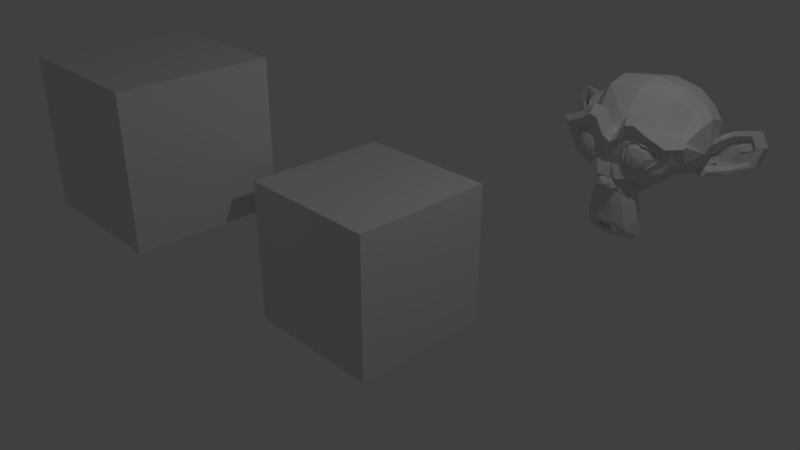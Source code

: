 # Source: MouseSensor.blend  (saved by Blender 2.79.1; exported with 4.5.12 LTS)
import bpy
from mathutils import Matrix  # noqa: F401  (used for matrix-valued properties, if any)

bpy.ops.wm.read_factory_settings(use_empty=True)
scene = bpy.context.scene
scene.name = 'Scene'

# ---- collections
col_collection_1 = bpy.data.collections.new('Collection 1'); scene.collection.children.link(col_collection_1)

# ---- materials (node trees are filled in below, after node groups)
mat_material = bpy.data.materials.new('Material')
mat_material.alpha_threshold = 0.0
mat_material.use_transparent_shadow = False
mat_material.roughness = 0.5
mat_material.line_color = (0.0, 0.0, 0.0, 1.0)

# ---- material node trees

# ---- world
world_world = bpy.data.worlds.new('World'); scene.world = world_world
world_world.color = (0.05088, 0.05088, 0.05088)
world_world.use_sun_shadow = False
world_world.sun_shadow_jitter_overblur = 0.0
world_world.cycles.sampling_method = 'MANUAL'

# ---- cameras
cam_camera = bpy.data.cameras.new('Camera')
cam_camera.clip_end = 100.0
cam_camera.lens = 35.0
cam_camera.sensor_width = 32.0
cam_camera.sensor_height = 18.0
cam_camera.ortho_scale = 7.314
cam_camera.dof.focus_distance = 0.0
cam_camera.dof.aperture_fstop = 128.0

# ---- lights
light_lamp = bpy.data.lights.new('Lamp', 'POINT')
light_lamp.transmission_factor = 0.0
light_lamp.cutoff_distance = 30.0
light_lamp.energy = 100.0
light_lamp.shadow_buffer_clip_start = 1.001
light_lamp.shadow_soft_size = 0.1
light_lamp.shadow_maximum_resolution = 0.006
light_lamp.use_absolute_resolution = True

# ---- meshes
me_suzanne = bpy.data.meshes.new('Suzanne')
me_suzanne.from_pydata([(0.4375, -0.7656, 0.1641), (-0.4375, -0.7656, 0.1641), (0.5, -0.6875, 0.09375), (-0.5, -0.6875, 0.09375), (0.5469, -0.5781, 0.05469), (-0.5469, -0.5781, 0.05469), (0.3516, -0.6172, -0.02344), (-0.3516, -0.6172, -0.02344), (0.3516, -0.7188, 0.03125), (-0.3516, -0.7188, 0.03125), (0.3516, -0.7812, 0.1328), (-0.3516, -0.7812, 0.1328), (0.2734, -0.7969, 0.1641), (-0.2734, -0.7969, 0.1641), (0.2031, -0.7422, 0.09375), (-0.2031, -0.7422, 0.09375), (0.1562, -0.6484, 0.05469), (-0.1562, -0.6484, 0.05469), (0.07812, -0.6562, 0.2422), (-0.07812, -0.6562, 0.2422), (0.1406, -0.7422, 0.2422), (-0.1406, -0.7422, 0.2422), (0.2422, -0.7969, 0.2422), (-0.2422, -0.7969, 0.2422), (0.2734, -0.7969, 0.3281), (-0.2734, -0.7969, 0.3281), (0.2031, -0.7422, 0.3906), (-0.2031, -0.7422, 0.3906), (0.1562, -0.6484, 0.4375), (-0.1562, -0.6484, 0.4375), (0.3516, -0.6172, 0.5156), (-0.3516, -0.6172, 0.5156), (0.3516, -0.7188, 0.4531), (-0.3516, -0.7188, 0.4531), (0.3516, -0.7812, 0.3594), (-0.3516, -0.7812, 0.3594), (0.4375, -0.7656, 0.3281), (-0.4375, -0.7656, 0.3281), (0.5, -0.6875, 0.3906), (-0.5, -0.6875, 0.3906), (0.5469, -0.5781, 0.4375), (-0.5469, -0.5781, 0.4375), (0.625, -0.5625, 0.2422), (-0.625, -0.5625, 0.2422), (0.5625, -0.6719, 0.2422), (-0.5625, -0.6719, 0.2422), (0.4688, -0.7578, 0.2422), (-0.4688, -0.7578, 0.2422), (0.4766, -0.7734, 0.2422), (-0.4766, -0.7734, 0.2422), (0.4453, -0.7812, 0.3359), (-0.4453, -0.7812, 0.3359), (0.3516, -0.8047, 0.375), (-0.3516, -0.8047, 0.375), (0.2656, -0.8203, 0.3359), (-0.2656, -0.8203, 0.3359), (0.2266, -0.8203, 0.2422), (-0.2266, -0.8203, 0.2422), (0.2656, -0.8203, 0.1562), (-0.2656, -0.8203, 0.1562), (0.3516, -0.8281, 0.2422), (-0.3516, -0.8281, 0.2422), (0.3516, -0.8047, 0.1172), (-0.3516, -0.8047, 0.1172), (0.4453, -0.7812, 0.1562), (-0.4453, -0.7812, 0.1562), (0.0, -0.7422, 0.4297), (0.0, -0.8203, 0.3516), (0.0, -0.7344, -0.6797), (0.0, -0.7812, -0.3203), (0.0, -0.7969, -0.1875), (0.0, -0.7188, -0.7734), (0.0, -0.6016, 0.4062), (0.0, -0.5703, 0.5703), (0.0, 0.5469, 0.8984), (0.0, 0.8516, 0.5625), (0.0, 0.8281, 0.07031), (0.0, 0.3516, -0.3828), (0.2031, -0.5625, -0.1875), (-0.2031, -0.5625, -0.1875), (0.3125, -0.5703, -0.4375), (-0.3125, -0.5703, -0.4375), (0.3516, -0.5703, -0.6953), (-0.3516, -0.5703, -0.6953), (0.3672, -0.5312, -0.8906), (-0.3672, -0.5312, -0.8906), (0.3281, -0.5234, -0.9453), (-0.3281, -0.5234, -0.9453), (0.1797, -0.5547, -0.9688), (-0.1797, -0.5547, -0.9688), (0.0, -0.5781, -0.9844), (0.4375, -0.5312, -0.1406), (-0.4375, -0.5312, -0.1406), (0.6328, -0.5391, -0.03906), (-0.6328, -0.5391, -0.03906), (0.8281, -0.4453, 0.1484), (-0.8281, -0.4453, 0.1484), (0.8594, -0.5938, 0.4297), (-0.8594, -0.5938, 0.4297), (0.7109, -0.625, 0.4844), (-0.7109, -0.625, 0.4844), (0.4922, -0.6875, 0.6016), (-0.4922, -0.6875, 0.6016), (0.3203, -0.7344, 0.7578), (-0.3203, -0.7344, 0.7578), (0.1562, -0.7578, 0.7188), (-0.1562, -0.7578, 0.7188), (0.0625, -0.75, 0.4922), (-0.0625, -0.75, 0.4922), (0.1641, -0.7734, 0.4141), (-0.1641, -0.7734, 0.4141), (0.125, -0.7656, 0.3047), (-0.125, -0.7656, 0.3047), (0.2031, -0.7422, 0.09375), (-0.2031, -0.7422, 0.09375), (0.375, -0.7031, 0.01562), (-0.375, -0.7031, 0.01562), (0.4922, -0.6719, 0.0625), (-0.4922, -0.6719, 0.0625), (0.625, -0.6484, 0.1875), (-0.625, -0.6484, 0.1875), (0.6406, -0.6484, 0.2969), (-0.6406, -0.6484, 0.2969), (0.6016, -0.6641, 0.375), (-0.6016, -0.6641, 0.375), (0.4297, -0.7188, 0.4375), (-0.4297, -0.7188, 0.4375), (0.25, -0.7578, 0.4688), (-0.25, -0.7578, 0.4688), (0.0, -0.7344, -0.7656), (0.1094, -0.7344, -0.7188), (-0.1094, -0.7344, -0.7188), (0.1172, -0.7109, -0.8359), (-0.1172, -0.7109, -0.8359), (0.0625, -0.6953, -0.8828), (-0.0625, -0.6953, -0.8828), (0.0, -0.6875, -0.8906), (0.0, -0.75, -0.1953), (0.0, -0.7422, -0.1406), (0.1016, -0.7422, -0.1484), (-0.1016, -0.7422, -0.1484), (0.125, -0.75, -0.2266), (-0.125, -0.75, -0.2266), (0.08594, -0.7422, -0.2891), (-0.08594, -0.7422, -0.2891), (0.3984, -0.6719, -0.04688), (-0.3984, -0.6719, -0.04688), (0.6172, -0.625, 0.05469), (-0.6172, -0.625, 0.05469), (0.7266, -0.6016, 0.2031), (-0.7266, -0.6016, 0.2031), (0.7422, -0.6562, 0.375), (-0.7422, -0.6562, 0.375), (0.6875, -0.7266, 0.4141), (-0.6875, -0.7266, 0.4141), (0.4375, -0.7969, 0.5469), (-0.4375, -0.7969, 0.5469), (0.3125, -0.8359, 0.6406), (-0.3125, -0.8359, 0.6406), (0.2031, -0.8516, 0.6172), (-0.2031, -0.8516, 0.6172), (0.1016, -0.8438, 0.4297), (-0.1016, -0.8438, 0.4297), (0.125, -0.8125, -0.1016), (-0.125, -0.8125, -0.1016), (0.2109, -0.7109, -0.4453), (-0.2109, -0.7109, -0.4453), (0.25, -0.6875, -0.7031), (-0.25, -0.6875, -0.7031), (0.2656, -0.6641, -0.8203), (-0.2656, -0.6641, -0.8203), (0.2344, -0.6328, -0.9141), (-0.2344, -0.6328, -0.9141), (0.1641, -0.6328, -0.9297), (-0.1641, -0.6328, -0.9297), (0.0, -0.6406, -0.9453), (0.0, -0.7266, 0.04688), (0.0, -0.7656, 0.2109), (0.3281, -0.7422, 0.4766), (-0.3281, -0.7422, 0.4766), (0.1641, -0.75, 0.1406), (-0.1641, -0.75, 0.1406), (0.1328, -0.7578, 0.2109), (-0.1328, -0.7578, 0.2109), (0.1172, -0.7344, -0.6875), (-0.1172, -0.7344, -0.6875), (0.07812, -0.75, -0.4453), (-0.07812, -0.75, -0.4453), (0.0, -0.75, -0.4453), (0.0, -0.7422, -0.3281), (0.09375, -0.7812, -0.2734), (-0.09375, -0.7812, -0.2734), (0.1328, -0.7969, -0.2266), (-0.1328, -0.7969, -0.2266), (0.1094, -0.7812, -0.1328), (-0.1094, -0.7812, -0.1328), (0.03906, -0.7812, -0.125), (-0.03906, -0.7812, -0.125), (0.0, -0.8281, -0.2031), (0.04688, -0.8125, -0.1484), (-0.04688, -0.8125, -0.1484), (0.09375, -0.8125, -0.1562), (-0.09375, -0.8125, -0.1562), (0.1094, -0.8281, -0.2266), (-0.1094, -0.8281, -0.2266), (0.07812, -0.8047, -0.25), (-0.07812, -0.8047, -0.25), (0.0, -0.8047, -0.2891), (0.2578, -0.5547, -0.3125), (-0.2578, -0.5547, -0.3125), (0.1641, -0.7109, -0.2422), (-0.1641, -0.7109, -0.2422), (0.1797, -0.7109, -0.3125), (-0.1797, -0.7109, -0.3125), (0.2344, -0.5547, -0.25), (-0.2344, -0.5547, -0.25), (0.0, -0.6875, -0.875), (0.04688, -0.6875, -0.8672), (-0.04688, -0.6875, -0.8672), (0.09375, -0.7109, -0.8203), (-0.09375, -0.7109, -0.8203), (0.09375, -0.7266, -0.7422), (-0.09375, -0.7266, -0.7422), (0.0, -0.6562, -0.7812), (0.09375, -0.6641, -0.75), (-0.09375, -0.6641, -0.75), (0.09375, -0.6406, -0.8125), (-0.09375, -0.6406, -0.8125), (0.04688, -0.6328, -0.8516), (-0.04688, -0.6328, -0.8516), (0.0, -0.6328, -0.8594), (0.1719, -0.7812, 0.2188), (-0.1719, -0.7812, 0.2188), (0.1875, -0.7734, 0.1562), (-0.1875, -0.7734, 0.1562), (0.3359, -0.7578, 0.4297), (-0.3359, -0.7578, 0.4297), (0.2734, -0.7734, 0.4219), (-0.2734, -0.7734, 0.4219), (0.4219, -0.7734, 0.3984), (-0.4219, -0.7734, 0.3984), (0.5625, -0.6953, 0.3516), (-0.5625, -0.6953, 0.3516), (0.5859, -0.6875, 0.2891), (-0.5859, -0.6875, 0.2891), (0.5781, -0.6797, 0.1953), (-0.5781, -0.6797, 0.1953), (0.4766, -0.7188, 0.1016), (-0.4766, -0.7188, 0.1016), (0.375, -0.7422, 0.0625), (-0.375, -0.7422, 0.0625), (0.2266, -0.7812, 0.1094), (-0.2266, -0.7812, 0.1094), (0.1797, -0.7812, 0.2969), (-0.1797, -0.7812, 0.2969), (0.2109, -0.7812, 0.375), (-0.2109, -0.7812, 0.375), (0.2344, -0.7578, 0.3594), (-0.2344, -0.7578, 0.3594), (0.1953, -0.7578, 0.2969), (-0.1953, -0.7578, 0.2969), (0.2422, -0.7578, 0.125), (-0.2422, -0.7578, 0.125), (0.375, -0.7266, 0.08594), (-0.375, -0.7266, 0.08594), (0.4609, -0.7031, 0.1172), (-0.4609, -0.7031, 0.1172), (0.5469, -0.6719, 0.2109), (-0.5469, -0.6719, 0.2109), (0.5547, -0.6719, 0.2812), (-0.5547, -0.6719, 0.2812), (0.5312, -0.6797, 0.3359), (-0.5312, -0.6797, 0.3359), (0.4141, -0.75, 0.3906), (-0.4141, -0.75, 0.3906), (0.2812, -0.7656, 0.3984), (-0.2812, -0.7656, 0.3984), (0.3359, -0.75, 0.4062), (-0.3359, -0.75, 0.4062), (0.2031, -0.75, 0.1719), (-0.2031, -0.75, 0.1719), (0.1953, -0.75, 0.2266), (-0.1953, -0.75, 0.2266), (0.1094, -0.6094, 0.4609), (-0.1094, -0.6094, 0.4609), (0.1953, -0.6172, 0.6641), (-0.1953, -0.6172, 0.6641), (0.3359, -0.5938, 0.6875), (-0.3359, -0.5938, 0.6875), (0.4844, -0.5547, 0.5547), (-0.4844, -0.5547, 0.5547), (0.6797, -0.4922, 0.4531), (-0.6797, -0.4922, 0.4531), (0.7969, -0.4609, 0.4062), (-0.7969, -0.4609, 0.4062), (0.7734, -0.375, 0.1641), (-0.7734, -0.375, 0.1641), (0.6016, -0.4141, 0.0), (-0.6016, -0.4141, 0.0), (0.4375, -0.4688, -0.09375), (-0.4375, -0.4688, -0.09375), (0.0, -0.2891, 0.8984), (0.0, 0.07812, 0.9844), (0.0, 0.6719, -0.1953), (0.0, -0.1875, -0.4609), (0.0, -0.4609, -0.9766), (0.0, -0.3438, -0.8047), (0.0, -0.3203, -0.5703), (0.0, -0.2812, -0.4844), (0.8516, -0.05469, 0.2344), (-0.8516, -0.05469, 0.2344), (0.8594, 0.04688, 0.3203), (-0.8594, 0.04688, 0.3203), (0.7734, 0.4375, 0.2656), (-0.7734, 0.4375, 0.2656), (0.4609, 0.7031, 0.4375), (-0.4609, 0.7031, 0.4375), (0.7344, -0.07031, -0.04688), (-0.7344, -0.07031, -0.04688), (0.5938, 0.1641, -0.125), (-0.5938, 0.1641, -0.125), (0.6406, 0.4297, -0.007812), (-0.6406, 0.4297, -0.007812), (0.3359, 0.6641, 0.05469), (-0.3359, 0.6641, 0.05469), (0.2344, -0.4062, -0.3516), (-0.2344, -0.4062, -0.3516), (0.1797, -0.2578, -0.4141), (-0.1797, -0.2578, -0.4141), (0.2891, -0.3828, -0.7109), (-0.2891, -0.3828, -0.7109), (0.25, -0.3906, -0.5), (-0.25, -0.3906, -0.5), (0.3281, -0.3984, -0.9141), (-0.3281, -0.3984, -0.9141), (0.1406, -0.3672, -0.7578), (-0.1406, -0.3672, -0.7578), (0.125, -0.3594, -0.5391), (-0.125, -0.3594, -0.5391), (0.1641, -0.4375, -0.9453), (-0.1641, -0.4375, -0.9453), (0.2188, -0.4297, -0.2812), (-0.2188, -0.4297, -0.2812), (0.2109, -0.4688, -0.2266), (-0.2109, -0.4688, -0.2266), (0.2031, -0.5, -0.1719), (-0.2031, -0.5, -0.1719), (0.2109, -0.1641, -0.3906), (-0.2109, -0.1641, -0.3906), (0.2969, 0.2656, -0.3125), (-0.2969, 0.2656, -0.3125), (0.3438, 0.5391, -0.1484), (-0.3438, 0.5391, -0.1484), (0.4531, 0.3828, 0.8672), (-0.4531, 0.3828, 0.8672), (0.4531, 0.07031, 0.9297), (-0.4531, 0.07031, 0.9297), (0.4531, -0.2344, 0.8516), (-0.4531, -0.2344, 0.8516), (0.4609, -0.4297, 0.5234), (-0.4609, -0.4297, 0.5234), (0.7266, -0.3359, 0.4062), (-0.7266, -0.3359, 0.4062), (0.6328, -0.2812, 0.4531), (-0.6328, -0.2812, 0.4531), (0.6406, -0.05469, 0.7031), (-0.6406, -0.05469, 0.7031), (0.7969, -0.125, 0.5625), (-0.7969, -0.125, 0.5625), (0.7969, 0.1172, 0.6172), (-0.7969, 0.1172, 0.6172), (0.6406, 0.1953, 0.75), (-0.6406, 0.1953, 0.75), (0.6406, 0.4453, 0.6797), (-0.6406, 0.4453, 0.6797), (0.7969, 0.3594, 0.5391), (-0.7969, 0.3594, 0.5391), (0.6172, 0.5859, 0.3281), (-0.6172, 0.5859, 0.3281), (0.4844, 0.5469, 0.02344), (-0.4844, 0.5469, 0.02344), (0.8203, 0.2031, 0.3281), (-0.8203, 0.2031, 0.3281), (0.4062, -0.1484, -0.1719), (-0.4062, -0.1484, -0.1719), (0.4297, 0.2109, -0.1953), (-0.4297, 0.2109, -0.1953), (0.8906, 0.2344, 0.4062), (-0.8906, 0.2344, 0.4062), (0.7734, 0.125, -0.1406), (-0.7734, 0.125, -0.1406), (1.039, 0.3281, -0.1016), (-1.039, 0.3281, -0.1016), (1.281, 0.4297, 0.05469), (-1.281, 0.4297, 0.05469), (1.352, 0.4219, 0.3203), (-1.352, 0.4219, 0.3203), (1.234, 0.4219, 0.5078), (-1.234, 0.4219, 0.5078), (1.023, 0.3125, 0.4766), (-1.023, 0.3125, 0.4766), (1.016, 0.2891, 0.4141), (-1.016, 0.2891, 0.4141), (1.188, 0.3906, 0.4375), (-1.188, 0.3906, 0.4375), (1.266, 0.4062, 0.2891), (-1.266, 0.4062, 0.2891), (1.211, 0.4062, 0.07812), (-1.211, 0.4062, 0.07812), (1.031, 0.3047, -0.03906), (-1.031, 0.3047, -0.03906), (0.8281, 0.1328, -0.07031), (-0.8281, 0.1328, -0.07031), (0.9219, 0.2188, 0.3594), (-0.9219, 0.2188, 0.3594), (0.9453, 0.2891, 0.3047), (-0.9453, 0.2891, 0.3047), (0.8828, 0.2109, -0.02344), (-0.8828, 0.2109, -0.02344), (1.039, 0.3672, 0.0), (-1.039, 0.3672, 0.0), (1.188, 0.4453, 0.09375), (-1.188, 0.4453, 0.09375), (1.234, 0.4453, 0.25), (-1.234, 0.4453, 0.25), (1.172, 0.4375, 0.3594), (-1.172, 0.4375, 0.3594), (1.023, 0.3594, 0.3438), (-1.023, 0.3594, 0.3438), (0.8438, 0.2109, 0.2891), (-0.8438, 0.2109, 0.2891), (0.8359, 0.2734, 0.1719), (-0.8359, 0.2734, 0.1719), (0.7578, 0.2734, 0.09375), (-0.7578, 0.2734, 0.09375), (0.8203, 0.2734, 0.08594), (-0.8203, 0.2734, 0.08594), (0.8438, 0.2734, 0.01562), (-0.8438, 0.2734, 0.01562), (0.8125, 0.2734, -0.01562), (-0.8125, 0.2734, -0.01562), (0.7266, 0.07031, 0.0), (-0.7266, 0.07031, 0.0), (0.7188, 0.1719, -0.02344), (-0.7188, 0.1719, -0.02344), (0.7188, 0.1875, 0.03906), (-0.7188, 0.1875, 0.03906), (0.7969, 0.2109, 0.2031), (-0.7969, 0.2109, 0.2031), (0.8906, 0.2656, 0.2422), (-0.8906, 0.2656, 0.2422), (0.8906, 0.3203, 0.2344), (-0.8906, 0.3203, 0.2344), (0.8125, 0.3203, -0.01562), (-0.8125, 0.3203, -0.01562), (0.8516, 0.3203, 0.01562), (-0.8516, 0.3203, 0.01562), (0.8281, 0.3203, 0.07812), (-0.8281, 0.3203, 0.07812), (0.7656, 0.3203, 0.09375), (-0.7656, 0.3203, 0.09375), (0.8438, 0.3203, 0.1719), (-0.8438, 0.3203, 0.1719), (1.039, 0.4141, 0.3281), (-1.039, 0.4141, 0.3281), (1.188, 0.4844, 0.3438), (-1.188, 0.4844, 0.3438), (1.258, 0.4922, 0.2422), (-1.258, 0.4922, 0.2422), (1.211, 0.4844, 0.08594), (-1.211, 0.4844, 0.08594), (1.047, 0.4219, 0.0), (-1.047, 0.4219, 0.0), (0.8828, 0.2656, -0.01562), (-0.8828, 0.2656, -0.01562), (0.9531, 0.3438, 0.2891), (-0.9531, 0.3438, 0.2891), (0.8906, 0.3281, 0.1094), (-0.8906, 0.3281, 0.1094), (0.9375, 0.3359, 0.0625), (-0.9375, 0.3359, 0.0625), (1.0, 0.3672, 0.125), (-1.0, 0.3672, 0.125), (0.9609, 0.3516, 0.1719), (-0.9609, 0.3516, 0.1719), (1.016, 0.375, 0.2344), (-1.016, 0.375, 0.2344), (1.055, 0.3828, 0.1875), (-1.055, 0.3828, 0.1875), (1.109, 0.3906, 0.2109), (-1.109, 0.3906, 0.2109), (1.086, 0.3906, 0.2734), (-1.086, 0.3906, 0.2734), (1.023, 0.4844, 0.4375), (-1.023, 0.4844, 0.4375), (1.25, 0.5469, 0.4688), (-1.25, 0.5469, 0.4688), (1.367, 0.5, 0.2969), (-1.367, 0.5, 0.2969), (1.312, 0.5312, 0.05469), (-1.312, 0.5312, 0.05469), (1.039, 0.4922, -0.08594), (-1.039, 0.4922, -0.08594), (0.7891, 0.3281, -0.125), (-0.7891, 0.3281, -0.125), (0.8594, 0.3828, 0.3828), (-0.8594, 0.3828, 0.3828)], [], [(46, 0, 2, 44), (3, 1, 47, 45), (44, 2, 4, 42), (5, 3, 45, 43), (2, 8, 6, 4), (7, 9, 3, 5), (0, 10, 8, 2), (9, 11, 1, 3), (10, 12, 14, 8), (15, 13, 11, 9), (8, 14, 16, 6), (17, 15, 9, 7), (14, 20, 18, 16), (19, 21, 15, 17), (12, 22, 20, 14), (21, 23, 13, 15), (22, 24, 26, 20), (27, 25, 23, 21), (20, 26, 28, 18), (29, 27, 21, 19), (26, 32, 30, 28), (31, 33, 27, 29), (24, 34, 32, 26), (33, 35, 25, 27), (34, 36, 38, 32), (39, 37, 35, 33), (32, 38, 40, 30), (41, 39, 33, 31), (38, 44, 42, 40), (43, 45, 39, 41), (36, 46, 44, 38), (45, 47, 37, 39), (46, 36, 50, 48), (51, 37, 47, 49), (36, 34, 52, 50), (53, 35, 37, 51), (34, 24, 54, 52), (55, 25, 35, 53), (24, 22, 56, 54), (57, 23, 25, 55), (22, 12, 58, 56), (59, 13, 23, 57), (12, 10, 62, 58), (63, 11, 13, 59), (10, 0, 64, 62), (65, 1, 11, 63), (0, 46, 48, 64), (49, 47, 1, 65), (60, 64, 48), (49, 65, 61), (62, 64, 60), (61, 65, 63), (60, 58, 62), (63, 59, 61), (60, 56, 58), (59, 57, 61), (60, 54, 56), (57, 55, 61), (60, 52, 54), (55, 53, 61), (60, 50, 52), (53, 51, 61), (60, 48, 50), (51, 49, 61), (88, 173, 175, 90), (175, 174, 89, 90), (86, 171, 173, 88), (174, 172, 87, 89), (84, 169, 171, 86), (172, 170, 85, 87), (82, 167, 169, 84), (170, 168, 83, 85), (80, 165, 167, 82), (168, 166, 81, 83), (78, 91, 145, 163), (146, 92, 79, 164), (91, 93, 147, 145), (148, 94, 92, 146), (93, 95, 149, 147), (150, 96, 94, 148), (95, 97, 151, 149), (152, 98, 96, 150), (97, 99, 153, 151), (154, 100, 98, 152), (99, 101, 155, 153), (156, 102, 100, 154), (101, 103, 157, 155), (158, 104, 102, 156), (103, 105, 159, 157), (160, 106, 104, 158), (105, 107, 161, 159), (162, 108, 106, 160), (107, 66, 67, 161), (67, 66, 108, 162), (109, 127, 159, 161), (160, 128, 110, 162), (127, 178, 157, 159), (158, 179, 128, 160), (125, 155, 157, 178), (158, 156, 126, 179), (123, 153, 155, 125), (156, 154, 124, 126), (121, 151, 153, 123), (154, 152, 122, 124), (119, 149, 151, 121), (152, 150, 120, 122), (117, 147, 149, 119), (150, 148, 118, 120), (115, 145, 147, 117), (148, 146, 116, 118), (113, 163, 145, 115), (146, 164, 114, 116), (113, 180, 176, 163), (176, 181, 114, 164), (109, 161, 67, 111), (67, 162, 110, 112), (111, 67, 177, 182), (177, 67, 112, 183), (176, 180, 182, 177), (183, 181, 176, 177), (134, 136, 175, 173), (175, 136, 135, 174), (132, 134, 173, 171), (174, 135, 133, 172), (130, 132, 171, 169), (172, 133, 131, 170), (165, 186, 184, 167), (185, 187, 166, 168), (130, 169, 167, 184), (168, 170, 131, 185), (143, 189, 188, 186), (188, 189, 144, 187), (184, 186, 188, 68), (188, 187, 185, 68), (129, 130, 184, 68), (185, 131, 129, 68), (141, 192, 190, 143), (191, 193, 142, 144), (139, 194, 192, 141), (193, 195, 140, 142), (138, 196, 194, 139), (195, 197, 138, 140), (137, 70, 196, 138), (197, 70, 137, 138), (189, 143, 190, 69), (191, 144, 189, 69), (69, 190, 205, 207), (206, 191, 69, 207), (70, 198, 199, 196), (200, 198, 70, 197), (196, 199, 201, 194), (202, 200, 197, 195), (194, 201, 203, 192), (204, 202, 195, 193), (192, 203, 205, 190), (206, 204, 193, 191), (198, 203, 201, 199), (202, 204, 198, 200), (198, 207, 205, 203), (206, 207, 198, 204), (138, 139, 163, 176), (164, 140, 138, 176), (139, 141, 210, 163), (211, 142, 140, 164), (141, 143, 212, 210), (213, 144, 142, 211), (143, 186, 165, 212), (166, 187, 144, 213), (80, 208, 212, 165), (213, 209, 81, 166), (208, 214, 210, 212), (211, 215, 209, 213), (78, 163, 210, 214), (211, 164, 79, 215), (130, 129, 71, 221), (71, 129, 131, 222), (132, 130, 221, 219), (222, 131, 133, 220), (134, 132, 219, 217), (220, 133, 135, 218), (136, 134, 217, 216), (218, 135, 136, 216), (216, 217, 228, 230), (229, 218, 216, 230), (217, 219, 226, 228), (227, 220, 218, 229), (219, 221, 224, 226), (225, 222, 220, 227), (221, 71, 223, 224), (223, 71, 222, 225), (223, 230, 228, 224), (229, 230, 223, 225), (224, 228, 226), (227, 229, 225), (182, 180, 233, 231), (234, 181, 183, 232), (111, 182, 231, 253), (232, 183, 112, 254), (109, 111, 253, 255), (254, 112, 110, 256), (180, 113, 251, 233), (252, 114, 181, 234), (113, 115, 249, 251), (250, 116, 114, 252), (115, 117, 247, 249), (248, 118, 116, 250), (117, 119, 245, 247), (246, 120, 118, 248), (119, 121, 243, 245), (244, 122, 120, 246), (121, 123, 241, 243), (242, 124, 122, 244), (123, 125, 239, 241), (240, 126, 124, 242), (125, 178, 235, 239), (236, 179, 126, 240), (178, 127, 237, 235), (238, 128, 179, 236), (127, 109, 255, 237), (256, 110, 128, 238), (237, 255, 257, 275), (258, 256, 238, 276), (235, 237, 275, 277), (276, 238, 236, 278), (239, 235, 277, 273), (278, 236, 240, 274), (241, 239, 273, 271), (274, 240, 242, 272), (243, 241, 271, 269), (272, 242, 244, 270), (245, 243, 269, 267), (270, 244, 246, 268), (247, 245, 267, 265), (268, 246, 248, 266), (249, 247, 265, 263), (266, 248, 250, 264), (251, 249, 263, 261), (264, 250, 252, 262), (233, 251, 261, 279), (262, 252, 234, 280), (255, 253, 259, 257), (260, 254, 256, 258), (253, 231, 281, 259), (282, 232, 254, 260), (231, 233, 279, 281), (280, 234, 232, 282), (66, 107, 283, 72), (284, 108, 66, 72), (107, 105, 285, 283), (286, 106, 108, 284), (105, 103, 287, 285), (288, 104, 106, 286), (103, 101, 289, 287), (290, 102, 104, 288), (101, 99, 291, 289), (292, 100, 102, 290), (99, 97, 293, 291), (294, 98, 100, 292), (97, 95, 295, 293), (296, 96, 98, 294), (95, 93, 297, 295), (298, 94, 96, 296), (93, 91, 299, 297), (300, 92, 94, 298), (307, 308, 327, 337), (328, 308, 307, 338), (306, 307, 337, 335), (338, 307, 306, 336), (305, 306, 335, 339), (336, 306, 305, 340), (88, 90, 305, 339), (305, 90, 89, 340), (86, 88, 339, 333), (340, 89, 87, 334), (84, 86, 333, 329), (334, 87, 85, 330), (82, 84, 329, 331), (330, 85, 83, 332), (329, 335, 337, 331), (338, 336, 330, 332), (329, 333, 339, 335), (340, 334, 330, 336), (325, 331, 337, 327), (338, 332, 326, 328), (80, 82, 331, 325), (332, 83, 81, 326), (208, 341, 343, 214), (344, 342, 209, 215), (80, 325, 341, 208), (342, 326, 81, 209), (78, 214, 343, 345), (344, 215, 79, 346), (78, 345, 299, 91), (300, 346, 79, 92), (76, 323, 351, 303), (352, 324, 76, 303), (303, 351, 349, 77), (350, 352, 303, 77), (77, 349, 347, 304), (348, 350, 77, 304), (304, 347, 327, 308), (328, 348, 304, 308), (325, 327, 347, 341), (348, 328, 326, 342), (295, 297, 317, 309), (318, 298, 296, 310), (75, 315, 323, 76), (324, 316, 75, 76), (301, 357, 355, 302), (356, 358, 301, 302), (302, 355, 353, 74), (354, 356, 302, 74), (74, 353, 315, 75), (316, 354, 74, 75), (291, 293, 361, 363), (362, 294, 292, 364), (363, 361, 367, 365), (368, 362, 364, 366), (365, 367, 369, 371), (370, 368, 366, 372), (371, 369, 375, 373), (376, 370, 372, 374), (313, 377, 373, 375), (374, 378, 314, 376), (315, 353, 373, 377), (374, 354, 316, 378), (353, 355, 371, 373), (372, 356, 354, 374), (355, 357, 365, 371), (366, 358, 356, 372), (357, 359, 363, 365), (364, 360, 358, 366), (289, 291, 363, 359), (364, 292, 290, 360), (73, 359, 357, 301), (358, 360, 73, 301), (283, 285, 287, 289), (288, 286, 284, 290), (283, 289, 359, 73), (360, 290, 284, 73), (72, 283, 73), (73, 284, 72), (293, 295, 309, 361), (310, 296, 294, 362), (309, 311, 367, 361), (368, 312, 310, 362), (311, 381, 369, 367), (370, 382, 312, 368), (313, 375, 369, 381), (370, 376, 314, 382), (347, 349, 385, 383), (386, 350, 348, 384), (317, 383, 385, 319), (386, 384, 318, 320), (297, 299, 383, 317), (384, 300, 298, 318), (299, 343, 341, 383), (342, 344, 300, 384), (341, 347, 383), (384, 348, 342), (299, 345, 343), (344, 346, 300), (313, 321, 379, 377), (380, 322, 314, 378), (315, 377, 379, 323), (380, 378, 316, 324), (319, 385, 379, 321), (380, 386, 320, 322), (349, 351, 379, 385), (380, 352, 350, 386), (323, 379, 351), (352, 380, 324), (399, 387, 413, 401), (414, 388, 400, 402), (399, 401, 403, 397), (404, 402, 400, 398), (397, 403, 405, 395), (406, 404, 398, 396), (395, 405, 407, 393), (408, 406, 396, 394), (393, 407, 409, 391), (410, 408, 394, 392), (391, 409, 411, 389), (412, 410, 392, 390), (409, 419, 417, 411), (418, 420, 410, 412), (407, 421, 419, 409), (420, 422, 408, 410), (405, 423, 421, 407), (422, 424, 406, 408), (403, 425, 423, 405), (424, 426, 404, 406), (401, 427, 425, 403), (426, 428, 402, 404), (401, 413, 415, 427), (416, 414, 402, 428), (317, 319, 443, 441), (444, 320, 318, 442), (319, 389, 411, 443), (412, 390, 320, 444), (309, 317, 441, 311), (442, 318, 310, 312), (381, 429, 413, 387), (414, 430, 382, 388), (411, 417, 439, 443), (440, 418, 412, 444), (437, 445, 443, 439), (444, 446, 438, 440), (433, 445, 437, 435), (438, 446, 434, 436), (431, 447, 445, 433), (446, 448, 432, 434), (429, 447, 431, 449), (432, 448, 430, 450), (413, 429, 449, 415), (450, 430, 414, 416), (311, 447, 429, 381), (430, 448, 312, 382), (311, 441, 445, 447), (446, 442, 312, 448), (441, 443, 445), (446, 444, 442), (415, 449, 451, 475), (452, 450, 416, 476), (449, 431, 461, 451), (462, 432, 450, 452), (431, 433, 459, 461), (460, 434, 432, 462), (433, 435, 457, 459), (458, 436, 434, 460), (435, 437, 455, 457), (456, 438, 436, 458), (437, 439, 453, 455), (454, 440, 438, 456), (439, 417, 473, 453), (474, 418, 440, 454), (427, 415, 475, 463), (476, 416, 428, 464), (425, 427, 463, 465), (464, 428, 426, 466), (423, 425, 465, 467), (466, 426, 424, 468), (421, 423, 467, 469), (468, 424, 422, 470), (419, 421, 469, 471), (470, 422, 420, 472), (417, 419, 471, 473), (472, 420, 418, 474), (457, 455, 479, 477), (480, 456, 458, 478), (477, 479, 481, 483), (482, 480, 478, 484), (483, 481, 487, 485), (488, 482, 484, 486), (485, 487, 489, 491), (490, 488, 486, 492), (463, 475, 485, 491), (486, 476, 464, 492), (451, 483, 485, 475), (486, 484, 452, 476), (451, 461, 477, 483), (478, 462, 452, 484), (457, 477, 461, 459), (462, 478, 458, 460), (453, 473, 479, 455), (480, 474, 454, 456), (471, 481, 479, 473), (480, 482, 472, 474), (469, 487, 481, 471), (482, 488, 470, 472), (467, 489, 487, 469), (488, 490, 468, 470), (465, 491, 489, 467), (490, 492, 466, 468), (463, 491, 465), (466, 492, 464), (391, 389, 503, 501), (504, 390, 392, 502), (393, 391, 501, 499), (502, 392, 394, 500), (395, 393, 499, 497), (500, 394, 396, 498), (397, 395, 497, 495), (498, 396, 398, 496), (399, 397, 495, 493), (496, 398, 400, 494), (387, 399, 493, 505), (494, 400, 388, 506), (493, 501, 503, 505), (504, 502, 494, 506), (493, 495, 499, 501), (500, 496, 494, 502), (495, 497, 499), (500, 498, 496), (313, 381, 387, 505), (388, 382, 314, 506), (313, 505, 503, 321), (504, 506, 314, 322), (319, 321, 503, 389), (504, 322, 320, 390)])
me_suzanne.use_remesh_preserve_volume = False
me_suzanne.use_remesh_preserve_attributes = False
me_suzanne.use_mirror_vertex_groups = False
me_suzanne.update()
me_cube_001 = bpy.data.meshes.new('Cube.001')
me_cube_001.from_pydata([(-1.0, -1.0, -1.0), (-1.0, -1.0, 1.0), (-1.0, 1.0, -1.0), (-1.0, 1.0, 1.0), (1.0, -1.0, -1.0), (1.0, -1.0, 1.0), (1.0, 1.0, -1.0), (1.0, 1.0, 1.0)], [], [(0, 1, 3, 2), (2, 3, 7, 6), (6, 7, 5, 4), (4, 5, 1, 0), (2, 6, 4, 0), (7, 3, 1, 5)])
me_cube_001.use_remesh_preserve_volume = False
me_cube_001.use_remesh_preserve_attributes = False
me_cube_001.use_mirror_vertex_groups = False
me_cube_001.update()
me_cube = bpy.data.meshes.new('Cube')
me_cube.from_pydata([(1.0, 1.0, -1.0), (1.0, -1.0, -1.0), (-1.0, -1.0, -1.0), (-1.0, 1.0, -1.0), (1.0, 1.0, 1.0), (1.0, -1.0, 1.0), (-1.0, -1.0, 1.0), (-1.0, 1.0, 1.0)], [], [(0, 1, 2, 3), (4, 7, 6, 5), (0, 4, 5, 1), (1, 5, 6, 2), (2, 6, 7, 3), (4, 0, 3, 7)])
me_cube.materials.append(mat_material)
me_cube.use_remesh_preserve_volume = False
me_cube.use_remesh_preserve_attributes = False
me_cube.use_mirror_vertex_groups = False
me_cube.update()

# ---- objects
ob_suzanne = bpy.data.objects.new('Suzanne', me_suzanne)
ob_cube_001 = bpy.data.objects.new('Cube.001', me_cube_001)
ob_cube = bpy.data.objects.new('Cube', me_cube)
ob_lamp = bpy.data.objects.new('Lamp', light_lamp)
ob_camera = bpy.data.objects.new('Camera', cam_camera)

# ---- transforms, parenting, visibility, modifiers, constraints
ob_suzanne.location = (1.995, 2.969, 1.175)
ob_suzanne.lineart.crease_threshold = 0.0
ob_cube_001.location = (-2.332, -1.469, 1.387)
ob_cube_001.lineart.crease_threshold = 0.0
ob_cube.location = (0.0, 0.0, 0.0)
ob_cube.lock_rotations_4d = False
ob_cube.empty_display_type = 'ARROWS'
ob_cube.lineart.crease_threshold = 0.0
ob_lamp.location = (4.076, 1.005, 5.904)
ob_lamp.rotation_euler = (0.6503, 0.05522, 1.866)
ob_lamp.lock_rotations_4d = False
ob_lamp.empty_display_type = 'ARROWS'
ob_lamp.color = (0.0, 0.0, 0.0, 0.0)
ob_lamp.lineart.crease_threshold = 0.0
ob_camera.location = (7.481, -6.508, 5.344)
ob_camera.rotation_euler = (1.109, 0.0, 0.8149)
ob_camera.lock_rotations_4d = False
ob_camera.empty_display_type = 'ARROWS'
ob_camera.color = (0.0, 0.0, 0.0, 0.0)
ob_camera.display_type = 'WIRE'
ob_camera.lineart.crease_threshold = 0.0

# ---- collection membership
col_collection_1.objects.link(ob_suzanne)
col_collection_1.objects.link(ob_cube_001)
col_collection_1.objects.link(ob_cube)
col_collection_1.objects.link(ob_lamp)
col_collection_1.objects.link(ob_camera)

# ---- scene / render settings (as saved in the file)
scene.camera = ob_camera
scene.frame_start = 1; scene.frame_end = 250; scene.frame_set(1)
scene.render.engine = 'BLENDER_EEVEE_NEXT'
scene.render.resolution_percentage = 50
scene.render.dither_intensity = 0.0
scene.cycles.use_denoising = False
scene.cycles.samples = 128
scene.cycles.sampling_pattern = 'TABULATED_SOBOL'
scene.cycles.use_adaptive_sampling = False
scene.cycles.use_light_tree = False
scene.view_settings.view_transform = 'Standard'
bpy.context.view_layer.update()
